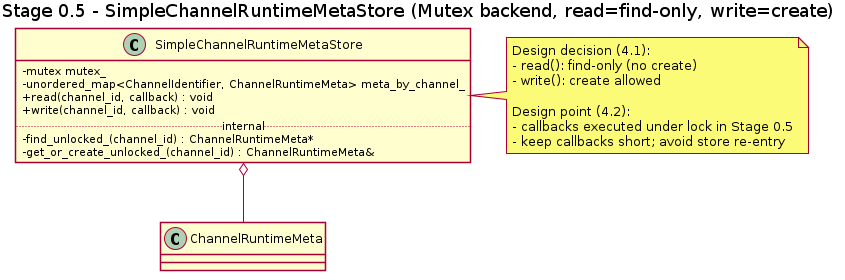

The diagram above was rendered by PlantUML. Its source (embedded in the PNG):
@startuml
title Stage 0.5 - SimpleChannelRuntimeMetaStore (Mutex backend, read=find-only, write=create)

skinparam classAttributeIconSize 0
skinparam shadowing false

class SimpleChannelRuntimeMetaStore {
  -mutex mutex_
  -unordered_map<ChannelIdentifier, ChannelRuntimeMeta> meta_by_channel_
  +read(channel_id, callback) : void
  +write(channel_id, callback) : void
  ..internal..
  -find_unlocked_(channel_id) : ChannelRuntimeMeta*
  -get_or_create_unlocked_(channel_id) : ChannelRuntimeMeta&
}

class ChannelRuntimeMeta

SimpleChannelRuntimeMetaStore o-- ChannelRuntimeMeta

note right of SimpleChannelRuntimeMetaStore
Design decision (4.1):
- read(): find-only (no create)
- write(): create allowed

Design point (4.2):
- callbacks executed under lock in Stage 0.5
- keep callbacks short; avoid store re-entry
end note

@enduml